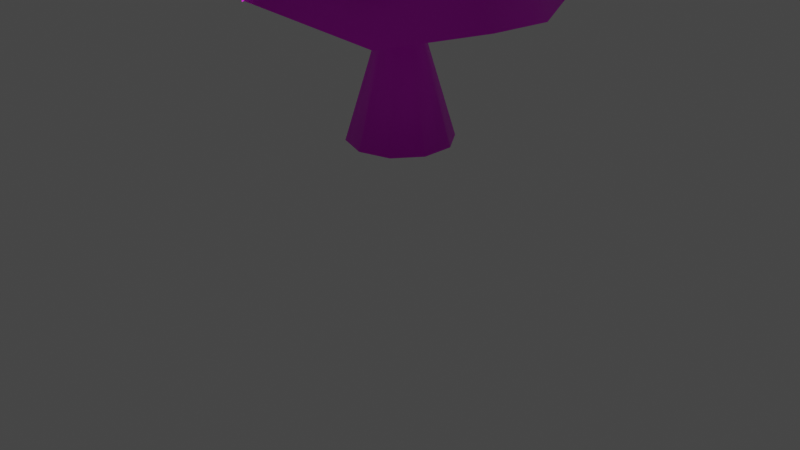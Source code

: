# Source: low_poly_tree.blend  (saved by Blender 2.80.75; exported with 4.5.12 LTS)
import bpy
from mathutils import Matrix  # noqa: F401  (used for matrix-valued properties, if any)

bpy.ops.wm.read_factory_settings(use_empty=True)
scene = bpy.context.scene
scene.name = 'Scene'

# ---- collections
col_collection = bpy.data.collections.new('Collection'); scene.collection.children.link(col_collection)

# ---- images (referenced by path relative to the original .blend; pixels are not part of the script)
import os
ASSET_DIR = os.environ.get("B2B_ASSET_DIR", "")  # directory of the original .blend (textures are referenced by path, not embedded)
HERE = os.path.dirname(os.path.abspath(__file__))  # packed textures are extracted next to this script under _unpacked/

def load_image(name, relpath, width, height, colorspace="sRGB"):
    """Load a texture the original file referenced (path relative to the .blend, or extracted next to this script)."""
    p = next((c for c in (os.path.join(HERE, relpath), os.path.join(ASSET_DIR, relpath)) if relpath and os.path.exists(c)), "")
    if p:
        img = bpy.data.images.load(p, check_existing=True)
        img.name = name
    else:  # same state as the original file: an image datablock whose file is absent (Cycles renders it pink)
        img = bpy.data.images.new(name, width, height)
        img.source = "FILE"
        img.filepath = "//" + (relpath or name)
    img.colorspace_settings.name = colorspace
    return img
img_tree_texture_png = load_image('tree texture.png', 'tree texture.png', 1024, 1024, 'sRGB')

# ---- materials (node trees are filled in below, after node groups)
mat_tree_albedp = bpy.data.materials.new('tree albedp')
mat_tree_albedp.use_transparent_shadow = False
mat_leaves = bpy.data.materials.new('leaves')
mat_leaves.use_transparent_shadow = False

# ---- node groups
ng_auto_smooth = bpy.data.node_groups.new('Auto Smooth', 'GeometryNodeTree')
_s = ng_auto_smooth.interface.new_socket(name='Geometry', in_out='OUTPUT', socket_type='NodeSocketGeometry')
_s = ng_auto_smooth.interface.new_socket(name='Geometry', in_out='INPUT', socket_type='NodeSocketGeometry')
_s = ng_auto_smooth.interface.new_socket(name='Angle', in_out='INPUT', socket_type='NodeSocketFloat')
_s.subtype = 'ANGLE'
_s.min_value = 0.0
_s.max_value = 3.142
ng_auto_smooth.is_modifier = True
_N = ng_auto_smooth.nodes; _L = ng_auto_smooth.links
n0 = _N.new('NodeGroupOutput'); n0.name = 'Group Output'; n0.location = (480, -100)
n1 = _N.new('NodeGroupInput'); n1.name = 'Group Input'; n1.location = (-420, -300)
n2 = _N.new('NodeGroupInput'); n2.name = 'Group Input.001'; n2.location = (-60, -100)
n3 = _N.new('GeometryNodeSetShadeSmooth'); n3.name = 'Set Shade Smooth'; n3.location = (120, -100)
n3.domain = 'EDGE'
n4 = _N.new('GeometryNodeSetShadeSmooth'); n4.name = 'Set Shade Smooth.001'; n4.location = (300, -100)
n5 = _N.new('GeometryNodeInputMeshEdgeAngle'); n5.name = 'Edge Angle'; n5.location = (-420, -220)
n6 = _N.new('GeometryNodeInputEdgeSmooth'); n6.name = 'Is Edge Smooth'; n6.location = (-60, -160)
n7 = _N.new('GeometryNodeInputShadeSmooth'); n7.name = 'Is Face Smooth'; n7.location = (-240, -340)
n8 = _N.new('FunctionNodeBooleanMath'); n8.name = 'Boolean Math'; n8.location = (-60, -220)
n9 = _N.new('FunctionNodeCompare'); n9.name = 'Compare'; n9.location = (-240, -180)
n9.operation = 'LESS_EQUAL'
_L.new(n5.outputs[0], n9.inputs[0])
_L.new(n4.outputs[0], n0.inputs[0])
_L.new(n1.outputs[1], n9.inputs[1])
_L.new(n9.outputs[0], n8.inputs[0])
_L.new(n7.outputs[0], n8.inputs[1])
_L.new(n2.outputs[0], n3.inputs[0])
_L.new(n6.outputs[0], n3.inputs[1])
_L.new(n3.outputs[0], n4.inputs[0])
_L.new(n8.outputs[0], n3.inputs[2])
n0.is_active_output = True

# ---- material node trees
mat_tree_albedp.use_nodes = True; mat_tree_albedp.node_tree.nodes.clear()
_N = mat_tree_albedp.node_tree.nodes; _L = mat_tree_albedp.node_tree.links
n0 = _N.new('ShaderNodeOutputMaterial'); n0.name = 'Material Output'; n0.location = (300, 300)
n1 = _N.new('ShaderNodeBsdfPrincipled'); n1.name = 'Principled BSDF'; n1.location = (10, 300)
n1.distribution = 'GGX'
n1.subsurface_method = 'BURLEY'
n1.inputs[3].default_value = 1.45
n1.inputs[27].default_value = (0.0, 0.0, 0.0, 1.0)
n1.inputs[28].default_value = 1.0
n2 = _N.new('ShaderNodeTexImage'); n2.name = 'Image Texture'; n2.location = (-280, 280)
_L.new(n1.outputs[0], n0.inputs[0])
_L.new(n2.outputs[0], n1.inputs[0])
n0.is_active_output = True
mat_leaves.use_nodes = True; mat_leaves.node_tree.nodes.clear()
_N = mat_leaves.node_tree.nodes; _L = mat_leaves.node_tree.links
n0 = _N.new('ShaderNodeOutputMaterial'); n0.name = 'Material Output'; n0.location = (300, 300)
n1 = _N.new('ShaderNodeBsdfPrincipled'); n1.name = 'Principled BSDF'; n1.location = (10, 300)
n1.distribution = 'GGX'
n1.subsurface_method = 'BURLEY'
n1.inputs[3].default_value = 1.45
n1.inputs[27].default_value = (0.0, 0.0, 0.0, 1.0)
n1.inputs[28].default_value = 1.0
n2 = _N.new('ShaderNodeTexImage'); n2.name = 'Image Texture'; n2.location = (-280, 280)
n2.image = img_tree_texture_png
_L.new(n1.outputs[0], n0.inputs[0])
_L.new(n2.outputs[0], n1.inputs[0])
n0.is_active_output = True

# ---- world
world_world = bpy.data.worlds.new('World'); scene.world = world_world
world_world.use_nodes = True; world_world.node_tree.nodes.clear()
_N = world_world.node_tree.nodes; _L = world_world.node_tree.links
n0 = _N.new('ShaderNodeOutputWorld'); n0.name = 'World Output'; n0.location = (300, 300)
n1 = _N.new('ShaderNodeBackground'); n1.name = 'Background'; n1.location = (10, 300)
n1.inputs[0].default_value = (0.05088, 0.05088, 0.05088, 1.0)
_L.new(n1.outputs[0], n0.inputs[0])
n0.is_active_output = True
world_world.color = (0.05088, 0.05088, 0.05088)
world_world.use_sun_shadow = False
world_world.sun_shadow_jitter_overblur = 0.0

# ---- cameras
cam_camera = bpy.data.cameras.new('Camera')
cam_camera.clip_end = 100.0
cam_camera.ortho_scale = 7.314

# ---- lights
light_light = bpy.data.lights.new('Light', 'POINT')
light_light.transmission_factor = 0.0
light_light.energy = 5000.0
light_light.shadow_soft_size = 0.58
light_light.shadow_maximum_resolution = 0.006
light_light.use_absolute_resolution = True

# ---- meshes
me_cylinder_000 = bpy.data.meshes.new('Cylinder.000')
me_cylinder_000.from_pydata([(1.371e-08, 0.5399, -1.0), (2.066e-08, 0.1089, 1.0), (0.3173, 0.4368, -1.0), (0.06401, 0.0881, 1.0), (0.5135, 0.1668, -1.0), (0.1036, 0.03365, 1.0), (0.5135, -0.1668, -1.0), (0.1036, -0.03365, 1.0), (0.3173, -0.4368, -1.0), (0.06401, -0.0881, 1.0), (-3.349e-08, -0.5399, -1.0), (1.114e-08, -0.1089, 1.0), (-0.3173, -0.4368, -1.0), (-0.06401, -0.0881, 1.0), (-0.5135, -0.1668, -1.0), (-0.1036, -0.03365, 1.0), (-0.5135, 0.1668, -1.0), (-0.1036, 0.03365, 1.0), (-0.3173, 0.4368, -1.0), (-0.06401, 0.0881, 1.0), (1.557e-08, 0.2418, 5.464e-08), (0.1421, 0.1956, 5.464e-08), (0.23, 0.07473, 5.464e-08), (0.23, -0.07473, 5.464e-08), (0.1421, -0.1956, 5.464e-08), (-5.572e-09, -0.2418, 5.464e-08), (-0.1421, -0.1956, 5.464e-08), (-0.23, -0.07473, 5.464e-08), (-0.23, 0.07473, 5.464e-08), (-0.1421, 0.1956, 5.464e-08), (-0.0488, 1.571, 0.3393), (0.9836, 1.422, 0.5084), (1.372, 0.4562, 0.3494), (1.63, -0.5251, 0.5035), (0.0001506, -0.0001763, 7.3), (0.8909, -1.153, 0.3294), (-0.0208, -1.736, 0.6664), (-0.8797, -1.153, 0.3832), (-1.679, -0.5396, 0.535), (-1.365, 0.4615, 0.3824), (-1.043, 1.437, 0.3373), (0.0003597, -4.968e-05, 7.3), (0.003882, 1.451, 0.8678), (-0.003746, 0.968, 2.537), (-0.01798, 0.8952, 3.319), (-0.0004742, 0.472, 4.944), (0.005226, 0.2997, 5.86), (0.1347, 0.1866, 6.125), (0.3498, 0.4801, 4.593), (0.4152, 0.5726, 3.786), (0.6629, 0.9379, 2.105), (0.762, 0.9785, 1.338), (0.2883, 0.09313, 5.853), (0.4478, 0.1462, 4.944), (0.8653, 0.2469, 3.327), (0.9205, 0.2926, 2.538), (1.374, 0.4624, 0.8732), (0.2183, -0.0705, 6.126), (0.5655, -0.1836, 4.593), (0.7828, -0.2199, 3.764), (1.103, -0.3582, 2.121), (1.134, -0.3731, 1.338), (0.1785, -0.2446, 5.853), (0.2765, -0.3807, 4.944), (0.5269, -0.731, 3.33), (0.571, -0.7793, 2.538), (0.8325, -1.198, 0.8684), (-0.0004791, -0.2294, 6.126), (0.0008793, -0.5938, 4.593), (-0.0004287, -0.8105, 3.765), (-0.01859, -1.159, 2.105), (-0.01618, -1.316, 1.339), (-0.1766, -0.2447, 5.853), (-0.2775, -0.3808, 4.944), (-0.5141, -0.7374, 3.325), (-0.5724, -0.7821, 2.537), (-0.8441, -1.195, 0.867), (-0.2192, -0.07049, 6.125), (-0.5636, -0.1836, 4.593), (-0.726, -0.2187, 3.778), (-1.121, -0.3583, 2.105), (-1.209, -0.373, 1.338), (-0.2857, 0.08831, 5.86), (-0.4489, 0.1463, 4.944), (-0.853, 0.2738, 3.318), (-0.9238, 0.2995, 2.537), (-1.386, 0.4366, 0.8709), (-0.1392, 0.1915, 6.111), (-0.348, 0.48, 4.593), (-0.4178, 0.6431, 3.776), (-0.7, 0.9378, 2.105), (-0.7268, 0.9786, 1.338), (0.3402, 0.4515, 2.275), (0.4093, 0.08839, 2.398), (0.5425, -0.1763, 2.263), (0.2752, -0.3036, 2.401), (-0.002678, -0.5947, 2.267), (-0.2528, -0.3219, 2.391), (-0.5552, -0.1782, 2.266), (-0.3951, 0.144, 2.387), (-0.3379, 0.4416, 2.276), (-0.008743, 0.4585, 2.341), (-0.0009753, 0.5431, 3.433), (0.3003, 0.4099, 3.483), (0.5189, 0.1615, 3.432), (0.464, -0.151, 3.526), (0.326, -0.422, 3.448), (-0.00304, -0.5306, 3.447), (-0.313, -0.4178, 3.465), (-0.4884, -0.1567, 3.481), (-0.5082, 0.1734, 3.439), (-0.2941, 0.4014, 3.508), (0.02486, 0.4553, 4.683), (0.2839, 0.3945, 4.611), (0.4237, 0.1774, 4.662), (0.4725, -0.1494, 4.633), (0.2701, -0.3691, 4.653), (-0.001809, -0.4949, 4.633), (-0.2812, -0.3571, 4.669), (-0.4736, -0.1517, 4.607), (-0.4281, 0.144, 4.686), (-0.29, 0.4028, 4.612), (0.005835, 0.1588, 5.811), (0.08873, 0.1219, 5.825), (0.1461, 0.05668, 5.813), (0.1552, -0.04794, 5.805), (0.09056, -0.1235, 5.819), (-3.083e-05, -0.1625, 5.804), (-0.09435, -0.1233, 5.816), (-0.1503, -0.04804, 5.811), (-0.1501, 0.04962, 5.811), (-0.09143, 0.1299, 5.809), (-7.624e-06, 0.09136, 6.487), (0.05599, 0.07719, 6.496), (0.08658, 0.02812, 6.488), (0.09107, -0.02957, 6.494), (0.05333, -0.0734, 6.489), (-5.592e-05, -0.09551, 6.495), (-0.05362, -0.07381, 6.487), (-0.09048, -0.02934, 6.497), (-0.087, 0.02827, 6.486), (-0.05587, 0.07685, 6.497), (-0.02242, 0.01604, 0.7884)], [], [(20, 1, 3, 21), (21, 3, 5, 22), (22, 5, 7, 23), (23, 7, 9, 24), (24, 9, 11, 25), (25, 11, 13, 26), (26, 13, 15, 27), (27, 15, 17, 28), (3, 1, 19, 17, 15, 13, 11, 9, 7, 5), (28, 17, 19, 29), (29, 19, 1, 20), (0, 2, 4, 6, 8, 10, 12, 14, 16, 18), (18, 29, 20, 0), (16, 28, 29, 18), (14, 27, 28, 16), (12, 26, 27, 14), (10, 25, 26, 12), (8, 24, 25, 10), (6, 23, 24, 8), (4, 22, 23, 6), (2, 21, 22, 4), (0, 20, 21, 2), (46, 34, 47), (47, 34, 52), (52, 34, 57), (57, 34, 62), (62, 34, 67), (67, 34, 72), (72, 34, 77), (77, 34, 82), (82, 34, 41, 87), (87, 41, 34, 46), (32, 33, 142), (100, 91, 42, 101), (111, 90, 43, 102), (121, 89, 44, 112), (131, 88, 45, 122), (141, 87, 46, 132), (99, 86, 91, 100), (110, 85, 90, 111), (120, 84, 89, 121), (130, 83, 88, 131), (140, 82, 87, 141), (98, 81, 86, 99), (109, 80, 85, 110), (119, 79, 84, 120), (129, 78, 83, 130), (139, 77, 82, 140), (97, 76, 81, 98), (108, 75, 80, 109), (118, 74, 79, 119), (128, 73, 78, 129), (138, 72, 77, 139), (96, 71, 76, 97), (107, 70, 75, 108), (117, 69, 74, 118), (127, 68, 73, 128), (137, 67, 72, 138), (95, 66, 71, 96), (106, 65, 70, 107), (116, 64, 69, 117), (126, 63, 68, 127), (136, 62, 67, 137), (94, 61, 66, 95), (105, 60, 65, 106), (115, 59, 64, 116), (125, 58, 63, 126), (135, 57, 62, 136), (93, 56, 61, 94), (104, 55, 60, 105), (114, 54, 59, 115), (124, 53, 58, 125), (134, 52, 57, 135), (92, 51, 56, 93), (103, 50, 55, 104), (113, 49, 54, 114), (123, 48, 53, 124), (133, 47, 52, 134), (101, 42, 51, 92), (102, 43, 50, 103), (112, 44, 49, 113), (122, 45, 48, 123), (132, 46, 47, 133), (30, 101, 92, 31), (31, 92, 93, 32), (32, 93, 94, 33), (33, 94, 95, 35), (35, 95, 96, 36), (36, 96, 97, 37), (37, 97, 98, 38), (38, 98, 99, 39), (39, 99, 100, 40), (40, 100, 101, 30), (42, 102, 103, 51), (51, 103, 104, 56), (56, 104, 105, 61), (61, 105, 106, 66), (66, 106, 107, 71), (71, 107, 108, 76), (76, 108, 109, 81), (81, 109, 110, 86), (86, 110, 111, 91), (91, 111, 102, 42), (43, 112, 113, 50), (50, 113, 114, 55), (55, 114, 115, 60), (60, 115, 116, 65), (65, 116, 117, 70), (70, 117, 118, 75), (75, 118, 119, 80), (80, 119, 120, 85), (85, 120, 121, 90), (90, 121, 112, 43), (44, 122, 123, 49), (49, 123, 124, 54), (54, 124, 125, 59), (59, 125, 126, 64), (64, 126, 127, 69), (69, 127, 128, 74), (74, 128, 129, 79), (79, 129, 130, 84), (84, 130, 131, 89), (89, 131, 122, 44), (45, 132, 133, 48), (48, 133, 134, 53), (53, 134, 135, 58), (58, 135, 136, 63), (63, 136, 137, 68), (68, 137, 138, 73), (73, 138, 139, 78), (78, 139, 140, 83), (83, 140, 141, 88), (88, 141, 132, 45), (31, 32, 142), (40, 30, 142), (39, 40, 142), (38, 39, 142), (37, 38, 142), (36, 37, 142), (35, 36, 142), (33, 35, 142), (30, 31, 142)])
me_cylinder_000.polygons.foreach_set('use_smooth', [True] * 142)
me_cylinder_000.polygons.foreach_set('material_index', [0, 0, 0, 0, 0, 0, 0, 0, 0, 0, 0, 0, 0, 0, 0, 0, 0, 0, 0, 0, 0, 0, 2, 2, 2, 2, 2, 2, 2, 2, 2, 2, 2, 2, 2, 2, 2, 2, 2, 2, 2, 2, 2, 2, 2, 2, 2, 2, 2, 2, 2, 2, 2, 2, 2, 2, 2, 2, 2, 2, 2, 2, 2, 2, 2, 2, 2, 2, 2, 2, 2, 2, 2, 2, 2, 2, 2, 2, 2, 2, 2, 2, 2, 2, 2, 2, 2, 2, 2, 2, 2, 2, 2, 2, 2, 2, 2, 2, 2, 2, 2, 2, 2, 2, 2, 2, 2, 2, 2, 2, 2, 2, 2, 2, 2, 2, 2, 2, 2, 2, 2, 2, 2, 2, 2, 2, 2, 2, 2, 2, 2, 2, 2, 2, 2, 2, 2, 2, 2, 2, 2, 2])
_uv = me_cylinder_000.uv_layers.new(name='UVMap')
_uv.uv.foreach_set('vector', [0.5427, 0.8014, 0.5427, 0.8014, 0.5427, 0.8014, 0.5427, 0.8014, 0.5427, 0.8014, 0.5427, 0.8014, 0.5427, 0.8014, 0.5427, 0.8014, 0.5427, 0.8014, 0.5427, 0.8014, 0.5427, 0.8014, 0.5427, 0.8014, 0.5427, 0.8014, 0.5427, 0.8014, 0.5427, 0.8014, 0.5427, 0.8014, 0.5427, 0.8014, 0.5427, 0.8014, 0.5427, 0.8014, 0.5427, 0.8014, 0.5427, 0.8014, 0.5427, 0.8014, 0.5427, 0.8014, 0.5427, 0.8014, 0.5427, 0.8014, 0.5427, 0.8014, 0.5427, 0.8014, 0.5427, 0.8014, 0.5427, 0.8014, 0.5427, 0.8014, 0.5427, 0.8014, 0.5427, 0.8014, 0.1949, 0.8315, 0.1949, 0.8315, 0.1949, 0.8315, 0.1949, 0.8315, 0.1949, 0.8315, 0.1949, 0.8315, 0.1949, 0.8315, 0.1949, 0.8315, 0.1949, 0.8315, 0.1949, 0.8315, 0.5427, 0.8014, 0.5427, 0.8014, 0.5427, 0.8014, 0.5427, 0.8014, 0.5427, 0.8014, 0.5427, 0.8014, 0.5427, 0.8014, 0.5427, 0.8014, 0.5427, 0.8014, 0.5427, 0.8014, 0.5427, 0.8014, 0.5427, 0.8014, 0.5427, 0.8014, 0.5427, 0.8014, 0.5427, 0.8014, 0.5427, 0.8014, 0.5427, 0.8014, 0.5427, 0.8014, 0.5427, 0.8014, 0.5427, 0.8014, 0.5427, 0.8014, 0.5427, 0.8014, 0.5427, 0.8014, 0.5427, 0.8014, 0.5427, 0.8014, 0.5427, 0.8014, 0.5427, 0.8014, 0.5427, 0.8014, 0.5427, 0.8014, 0.5427, 0.8014, 0.5427, 0.8014, 0.5427, 0.8014, 0.5427, 0.8014, 0.5427, 0.8014, 0.5427, 0.8014, 0.5427, 0.8014, 0.5427, 0.8014, 0.5427, 0.8014, 0.5427, 0.8014, 0.5427, 0.8014, 0.5427, 0.8014, 0.5427, 0.8014, 0.5427, 0.8014, 0.5427, 0.8014, 0.5427, 0.8014, 0.5427, 0.8014, 0.5427, 0.8014, 0.5427, 0.8014, 0.5427, 0.8014, 0.5427, 0.8014, 0.5427, 0.8014, 0.5427, 0.8014, 0.5427, 0.8014, 0.5427, 0.8014, 0.5427, 0.8014, 0.5427, 0.8014, 0.5427, 0.8014, 0.5427, 0.8014, 0.1828, 0.8357, 0.1828, 0.8357, 0.1828, 0.8357, 0.1828, 0.8357, 0.1828, 0.8357, 0.1828, 0.8357, 0.1828, 0.8357, 0.1828, 0.8357, 0.1828, 0.8357, 0.1828, 0.8357, 0.1828, 0.8357, 0.1828, 0.8357, 0.1828, 0.8357, 0.1828, 0.8357, 0.1828, 0.8357, 0.1828, 0.8357, 0.1828, 0.8357, 0.1828, 0.8357, 0.1828, 0.8357, 0.1828, 0.8357, 0.1828, 0.8357, 0.1828, 0.8357, 0.1828, 0.8357, 0.1828, 0.8357, 0.1828, 0.8357, 0.1828, 0.8357, 0.1828, 0.8357, 0.1828, 0.8357, 0.1828, 0.8357, 0.1828, 0.8357, 0.1828, 0.8357, 0.1828, 0.8357, 0.1828, 0.8357, 0.1828, 0.8357, 0.1828, 0.8357, 0.1828, 0.8357, 0.1828, 0.8357, 0.1828, 0.8357, 0.1828, 0.8357, 0.1828, 0.8357, 0.1828, 0.8357, 0.1828, 0.8357, 0.1828, 0.8357, 0.1828, 0.8357, 0.1828, 0.8357, 0.1828, 0.8357, 0.1828, 0.8357, 0.1828, 0.8357, 0.1828, 0.8357, 0.1828, 0.8357, 0.1828, 0.8357, 0.1828, 0.8357, 0.1828, 0.8357, 0.1828, 0.8357, 0.1828, 0.8357, 0.1828, 0.8357, 0.1828, 0.8357, 0.1828, 0.8357, 0.1828, 0.8357, 0.1828, 0.8357, 0.1828, 0.8357, 0.1828, 0.8357, 0.1828, 0.8357, 0.1828, 0.8357, 0.1828, 0.8357, 0.1828, 0.8357, 0.1828, 0.8357, 0.1828, 0.8357, 0.1828, 0.8357, 0.1828, 0.8357, 0.1828, 0.8357, 0.1828, 0.8357, 0.1828, 0.8357, 0.1828, 0.8357, 0.1828, 0.8357, 0.1828, 0.8357, 0.1828, 0.8357, 0.1828, 0.8357, 0.1828, 0.8357, 0.1828, 0.8357, 0.1828, 0.8357, 0.1828, 0.8357, 0.1828, 0.8357, 0.1828, 0.8357, 0.1828, 0.8357, 0.1828, 0.8357, 0.1828, 0.8357, 0.1828, 0.8357, 0.1828, 0.8357, 0.1828, 0.8357, 0.1828, 0.8357, 0.1828, 0.8357, 0.1828, 0.8357, 0.1828, 0.8357, 0.1828, 0.8357, 0.1828, 0.8357, 0.1828, 0.8357, 0.1828, 0.8357, 0.1828, 0.8357, 0.1828, 0.8357, 0.1828, 0.8357, 0.1828, 0.8357, 0.1828, 0.8357, 0.1828, 0.8357, 0.1828, 0.8357, 0.1828, 0.8357, 0.1828, 0.8357, 0.1828, 0.8357, 0.1828, 0.8357, 0.1828, 0.8357, 0.1828, 0.8357, 0.1828, 0.8357, 0.1828, 0.8357, 0.1828, 0.8357, 0.1828, 0.8357, 0.1828, 0.8357, 0.1828, 0.8357, 0.1828, 0.8357, 0.1828, 0.8357, 0.1828, 0.8357, 0.1828, 0.8357, 0.1828, 0.8357, 0.1828, 0.8357, 0.1828, 0.8357, 0.1828, 0.8357, 0.1828, 0.8357, 0.1828, 0.8357, 0.1828, 0.8357, 0.1828, 0.8357, 0.1828, 0.8357, 0.1828, 0.8357, 0.1828, 0.8357, 0.1828, 0.8357, 0.1828, 0.8357, 0.1828, 0.8357, 0.1828, 0.8357, 0.1828, 0.8357, 0.1828, 0.8357, 0.1828, 0.8357, 0.1828, 0.8357, 0.1828, 0.8357, 0.1828, 0.8357, 0.1828, 0.8357, 0.1828, 0.8357, 0.1828, 0.8357, 0.1828, 0.8357, 0.1828, 0.8357, 0.1828, 0.8357, 0.1828, 0.8357, 0.1828, 0.8357, 0.1828, 0.8357, 0.1828, 0.8357, 0.1828, 0.8357, 0.1828, 0.8357, 0.1828, 0.8357, 0.1828, 0.8357, 0.1828, 0.8357, 0.1828, 0.8357, 0.1828, 0.8357, 0.1828, 0.8357, 0.1828, 0.8357, 0.1828, 0.8357, 0.1828, 0.8357, 0.1828, 0.8357, 0.1828, 0.8357, 0.1828, 0.8357, 0.1828, 0.8357, 0.1828, 0.8357, 0.1828, 0.8357, 0.1828, 0.8357, 0.1828, 0.8357, 0.1828, 0.8357, 0.1828, 0.8357, 0.1828, 0.8357, 0.1828, 0.8357, 0.1828, 0.8357, 0.1828, 0.8357, 0.1828, 0.8357, 0.1828, 0.8357, 0.1828, 0.8357, 0.1828, 0.8357, 0.1828, 0.8357, 0.1828, 0.8357, 0.1828, 0.8357, 0.1828, 0.8357, 0.1828, 0.8357, 0.1828, 0.8357, 0.1828, 0.8357, 0.1828, 0.8357, 0.1828, 0.8357, 0.1828, 0.8357, 0.1828, 0.8357, 0.1828, 0.8357, 0.1828, 0.8357, 0.1828, 0.8357, 0.1828, 0.8357, 0.1828, 0.8357, 0.1828, 0.8357, 0.1828, 0.8357, 0.1828, 0.8357, 0.1828, 0.8357, 0.1828, 0.8357, 0.1828, 0.8357, 0.1828, 0.8357, 0.1828, 0.8357, 0.1828, 0.8357, 0.1828, 0.8357, 0.1828, 0.8357, 0.1828, 0.8357, 0.1828, 0.8357, 0.1828, 0.8357, 0.1828, 0.8357, 0.1828, 0.8357, 0.1828, 0.8357, 0.1828, 0.8357, 0.1828, 0.8357, 0.1828, 0.8357, 0.1828, 0.8357, 0.1828, 0.8357, 0.1828, 0.8357, 0.1828, 0.8357, 0.1828, 0.8357, 0.1828, 0.8357, 0.1828, 0.8357, 0.1828, 0.8357, 0.1828, 0.8357, 0.1828, 0.8357, 0.1828, 0.8357, 0.1828, 0.8357, 0.1828, 0.8357, 0.1828, 0.8357, 0.1828, 0.8357, 0.1828, 0.8357, 0.1828, 0.8357, 0.1828, 0.8357, 0.1828, 0.8357, 0.1828, 0.8357, 0.1828, 0.8357, 0.1828, 0.8357, 0.1828, 0.8357, 0.1828, 0.8357, 0.1828, 0.8357, 0.1828, 0.8357, 0.1828, 0.8357, 0.1828, 0.8357, 0.1828, 0.8357, 0.1828, 0.8357, 0.1828, 0.8357, 0.1828, 0.8357, 0.1828, 0.8357, 0.1828, 0.8357, 0.1828, 0.8357, 0.1828, 0.8357, 0.1828, 0.8357, 0.1828, 0.8357, 0.1828, 0.8357, 0.1828, 0.8357, 0.1828, 0.8357, 0.1828, 0.8357, 0.1828, 0.8357, 0.1828, 0.8357, 0.1828, 0.8357, 0.1828, 0.8357, 0.1828, 0.8357, 0.1828, 0.8357, 0.1828, 0.8357, 0.1828, 0.8357, 0.1828, 0.8357, 0.1828, 0.8357, 0.1828, 0.8357, 0.1828, 0.8357, 0.1828, 0.8357, 0.1828, 0.8357, 0.1828, 0.8357, 0.1828, 0.8357, 0.1828, 0.8357, 0.1828, 0.8357, 0.1828, 0.8357, 0.1828, 0.8357, 0.1828, 0.8357, 0.1828, 0.8357, 0.1828, 0.8357, 0.1828, 0.8357, 0.1828, 0.8357, 0.1828, 0.8357, 0.1828, 0.8357, 0.1828, 0.8357, 0.1828, 0.8357, 0.1828, 0.8357, 0.1828, 0.8357, 0.1828, 0.8357, 0.1828, 0.8357, 0.1828, 0.8357, 0.1828, 0.8357, 0.1828, 0.8357, 0.1828, 0.8357, 0.1828, 0.8357, 0.1828, 0.8357, 0.1828, 0.8357, 0.1828, 0.8357, 0.1828, 0.8357, 0.1828, 0.8357, 0.1828, 0.8357, 0.1828, 0.8357, 0.1828, 0.8357, 0.1828, 0.8357, 0.1828, 0.8357, 0.1828, 0.8357, 0.1828, 0.8357, 0.1828, 0.8357, 0.1828, 0.8357, 0.1828, 0.8357, 0.1828, 0.8357, 0.1828, 0.8357, 0.1828, 0.8357, 0.1828, 0.8357, 0.1828, 0.8357, 0.1828, 0.8357, 0.1828, 0.8357, 0.1828, 0.8357, 0.1828, 0.8357, 0.1828, 0.8357, 0.1828, 0.8357, 0.1828, 0.8357, 0.1828, 0.8357, 0.1828, 0.8357, 0.1828, 0.8357, 0.1828, 0.8357, 0.1828, 0.8357, 0.1828, 0.8357, 0.1828, 0.8357, 0.1828, 0.8357, 0.1828, 0.8357, 0.1828, 0.8357, 0.1828, 0.8357, 0.1828, 0.8357, 0.1828, 0.8357, 0.1828, 0.8357, 0.1828, 0.8357, 0.1828, 0.8357, 0.1828, 0.8357, 0.1828, 0.8357, 0.1828, 0.8357, 0.1828, 0.8357, 0.1828, 0.8357, 0.1828, 0.8357, 0.1828, 0.8357, 0.1828, 0.8357, 0.1828, 0.8357, 0.1828, 0.8357, 0.1828, 0.8357, 0.1828, 0.8357, 0.1828, 0.8357, 0.1828, 0.8357, 0.1828, 0.8357, 0.1828, 0.8357, 0.1828, 0.8357, 0.1828, 0.8357, 0.1828, 0.8357, 0.1828, 0.8357, 0.1828, 0.8357, 0.1828, 0.8357, 0.1828, 0.8357, 0.1828, 0.8357, 0.1828, 0.8357, 0.1828, 0.8357, 0.1828, 0.8357, 0.1828, 0.8357, 0.1828, 0.8357, 0.1828, 0.8357, 0.1828, 0.8357, 0.1828, 0.8357, 0.1828, 0.8357, 0.1828, 0.8357, 0.1828, 0.8357, 0.1828, 0.8357, 0.1828, 0.8357, 0.1828, 0.8357, 0.1828, 0.8357, 0.1828, 0.8357, 0.1828, 0.8357, 0.1828, 0.8357, 0.1828, 0.8357, 0.1828, 0.8357, 0.1828, 0.8357, 0.1828, 0.8357, 0.1828, 0.8357, 0.1828, 0.8357, 0.1828, 0.8357, 0.1828, 0.8357, 0.1828, 0.8357, 0.1828, 0.8357, 0.1828, 0.8357, 0.1828, 0.8357, 0.1828, 0.8357, 0.1828, 0.8357, 0.1828, 0.8357, 0.1828, 0.8357, 0.1828, 0.8357, 0.1828, 0.8357, 0.1828, 0.8357, 0.1828, 0.8357, 0.1828, 0.8357, 0.1828, 0.8357, 0.1828, 0.8357, 0.1828, 0.8357, 0.1828, 0.8357, 0.1828, 0.8357, 0.1828, 0.8357, 0.1828, 0.8357, 0.1828, 0.8357, 0.1828, 0.8357, 0.1828, 0.8357, 0.1828, 0.8357, 0.1828, 0.8357, 0.1828, 0.8357, 0.1828, 0.8357, 0.1828, 0.8357, 0.1828, 0.8357, 0.1828, 0.8357, 0.1828, 0.8357, 0.1828, 0.8357, 0.1828, 0.8357, 0.1828, 0.8357, 0.1828, 0.8357, 0.1828, 0.8357, 0.1828, 0.8357, 0.1828, 0.8357, 0.1828, 0.8357, 0.1828, 0.8357, 0.1828, 0.8357, 0.1828, 0.8357, 0.1828, 0.8357, 0.1828, 0.8357, 0.1828, 0.8357, 0.1828, 0.8357, 0.1828, 0.8357, 0.1828, 0.8357, 0.1828, 0.8357, 0.1828, 0.8357, 0.1828, 0.8357, 0.1828, 0.8357, 0.1828, 0.8357, 0.1828, 0.8357, 0.1828, 0.8357, 0.1828, 0.8357, 0.1828, 0.8357, 0.1828, 0.8357, 0.1828, 0.8357, 0.1828, 0.8357, 0.1828, 0.8357, 0.1828, 0.8357, 0.1828, 0.8357, 0.1828, 0.8357, 0.1828, 0.8357, 0.1828, 0.8357, 0.1828, 0.8357, 0.1828, 0.8357, 0.1828, 0.8357, 0.1828, 0.8357, 0.1828, 0.8357, 0.1828, 0.8357])
me_cylinder_000.materials.append(mat_tree_albedp)
me_cylinder_000.materials.append(None)
me_cylinder_000.materials.append(mat_leaves)
me_cylinder_000.use_remesh_preserve_volume = False
me_cylinder_000.use_remesh_preserve_attributes = False
me_cylinder_000.use_mirror_vertex_groups = False
me_cylinder_000.update()

# ---- objects
ob_light = bpy.data.objects.new('Light', light_light)
ob_camera = bpy.data.objects.new('Camera', cam_camera)
ob_tree_001 = bpy.data.objects.new('tree.001', me_cylinder_000)

# ---- transforms, parenting, visibility, modifiers, constraints
ob_light.location = (-4.478, 0.772, 8.416)
ob_light.rotation_euler = (-1.005, -0.5981, 0.4736)
ob_light.lock_rotations_4d = False
ob_light.empty_display_type = 'ARROWS'
ob_light.color = (0.0, 0.0, 0.0, 0.0)
ob_light.lineart.crease_threshold = 0.0
ob_camera.location = (7.359, -6.926, 4.958)
ob_camera.rotation_euler = (1.109, 0.0, 0.8149)
ob_camera.lock_rotations_4d = False
ob_camera.empty_display_type = 'ARROWS'
ob_camera.color = (0.0, 0.0, 0.0, 0.0)
ob_camera.display_type = 'WIRE'
ob_camera.lineart.crease_threshold = 0.0
ob_tree_001.location = (0.01984, 0.0, 1.893)
ob_tree_001.lineart.crease_threshold = 0.0
_m = ob_tree_001.modifiers.new('Auto Smooth', 'NODES')
_m.node_group = ng_auto_smooth
_gi = [s.identifier for s in ng_auto_smooth.interface.items_tree if s.item_type == 'SOCKET' and s.in_out == 'INPUT']
_m[_gi[1]] = 1.92  # Angle

# ---- collection membership
col_collection.objects.link(ob_light)
col_collection.objects.link(ob_camera)
col_collection.objects.link(ob_tree_001)

# ---- scene / render settings (as saved in the file)
scene.camera = ob_camera
scene.frame_start = 1; scene.frame_end = 250; scene.frame_set(1)
scene.render.engine = 'BLENDER_EEVEE_NEXT'
scene.cycles.use_denoising = False
scene.cycles.samples = 128
scene.cycles.sampling_pattern = 'TABULATED_SOBOL'
scene.cycles.use_adaptive_sampling = False
scene.cycles.use_light_tree = False
scene.view_settings.view_transform = 'Filmic'
bpy.context.view_layer.update()
